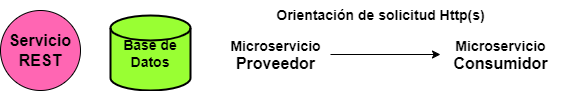

The diagram above was exported from draw.io. Its source (the exported page's mxGraphModel, read from the mxfile embedded in the PNG):
<mxGraphModel dx="591" dy="292" grid="1" gridSize="10" guides="1" tooltips="1" connect="1" arrows="1" fold="1" page="1" pageScale="1" pageWidth="827" pageHeight="1169" math="0" shadow="0">
  <root>
    <mxCell id="0" />
    <mxCell id="1" parent="0" />
    <mxCell id="EfrxW4PFLhmxTw7dtW89-1" value="&lt;font size=&quot;3&quot;&gt;&lt;b&gt;Servicio&lt;/b&gt;&lt;/font&gt;&lt;div&gt;&lt;font size=&quot;3&quot;&gt;&lt;b&gt;REST&lt;/b&gt;&lt;/font&gt;&lt;/div&gt;" style="ellipse;whiteSpace=wrap;html=1;aspect=fixed;fillColor=#FF66B3;" parent="1" vertex="1">
      <mxGeometry x="170" y="240" width="80" height="80" as="geometry" />
    </mxCell>
    <mxCell id="EfrxW4PFLhmxTw7dtW89-5" value="&lt;span style=&quot;font-size: 14px;&quot;&gt;&lt;b&gt;Base de Datos&lt;/b&gt;&lt;/span&gt;" style="strokeWidth=2;html=1;shape=mxgraph.flowchart.database;whiteSpace=wrap;fillColor=#99FF33;" parent="1" vertex="1">
      <mxGeometry x="280" y="245" width="80" height="75" as="geometry" />
    </mxCell>
    <mxCell id="hpo-LWtvLPVbqd5XROr0-1" value="" style="endArrow=classic;html=1;rounded=0;" edge="1" parent="1">
      <mxGeometry width="50" height="50" relative="1" as="geometry">
        <mxPoint x="500" y="284" as="sourcePoint" />
        <mxPoint x="610" y="284" as="targetPoint" />
      </mxGeometry>
    </mxCell>
    <mxCell id="hpo-LWtvLPVbqd5XROr0-3" value="&lt;font style=&quot;font-size: 14px;&quot;&gt;&lt;b style=&quot;&quot;&gt;Microservicio&lt;/b&gt;&lt;/font&gt;&lt;div&gt;&lt;font size=&quot;3&quot;&gt;&lt;b&gt;Consumidor&lt;/b&gt;&lt;/font&gt;&lt;/div&gt;" style="text;html=1;align=center;verticalAlign=middle;resizable=0;points=[];autosize=1;strokeColor=none;fillColor=none;" vertex="1" parent="1">
      <mxGeometry x="610" y="259.5" width="120" height="50" as="geometry" />
    </mxCell>
    <mxCell id="hpo-LWtvLPVbqd5XROr0-4" value="&lt;font style=&quot;font-size: 14px;&quot;&gt;&lt;b&gt;Microservicio&lt;/b&gt;&lt;/font&gt;&lt;div&gt;&lt;font size=&quot;3&quot;&gt;&lt;b&gt;Proveedor&lt;/b&gt;&lt;/font&gt;&lt;/div&gt;" style="text;html=1;align=center;verticalAlign=middle;resizable=0;points=[];autosize=1;strokeColor=none;fillColor=none;" vertex="1" parent="1">
      <mxGeometry x="390" y="259.5" width="110" height="50" as="geometry" />
    </mxCell>
    <mxCell id="hpo-LWtvLPVbqd5XROr0-5" value="&lt;font style=&quot;font-size: 14px;&quot;&gt;&lt;b&gt;Orientación de solicitud Http(s)&lt;/b&gt;&lt;/font&gt;" style="text;html=1;align=center;verticalAlign=middle;resizable=0;points=[];autosize=1;strokeColor=none;fillColor=none;" vertex="1" parent="1">
      <mxGeometry x="435" y="230" width="230" height="30" as="geometry" />
    </mxCell>
  </root>
</mxGraphModel>